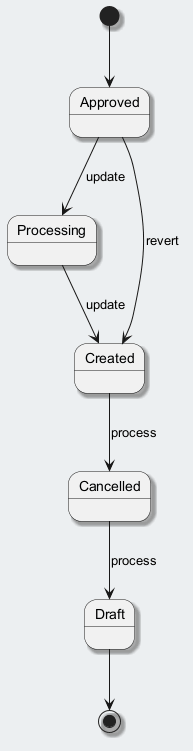

The diagram above was rendered by PlantUML. Its source (embedded in the PNG):
@startuml
skinparam backgroundColor #ECEFF1
skinparam classBackgroundColor #FFFFFF
skinparam classBorderColor #455A64
skinparam shadowing true
[*] --> Approved
Approved --> Processing : update
Processing --> Created : update
Created --> Cancelled : process
Cancelled --> Draft : process
Approved --> Created : revert
Draft --> [*]
@enduml